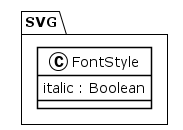

The diagram above was rendered by PlantUML. Its source (embedded in the PNG):
@startuml
!theme plain
package SVG {
class FontStyle {
	 italic : Boolean
}
}
@enduml